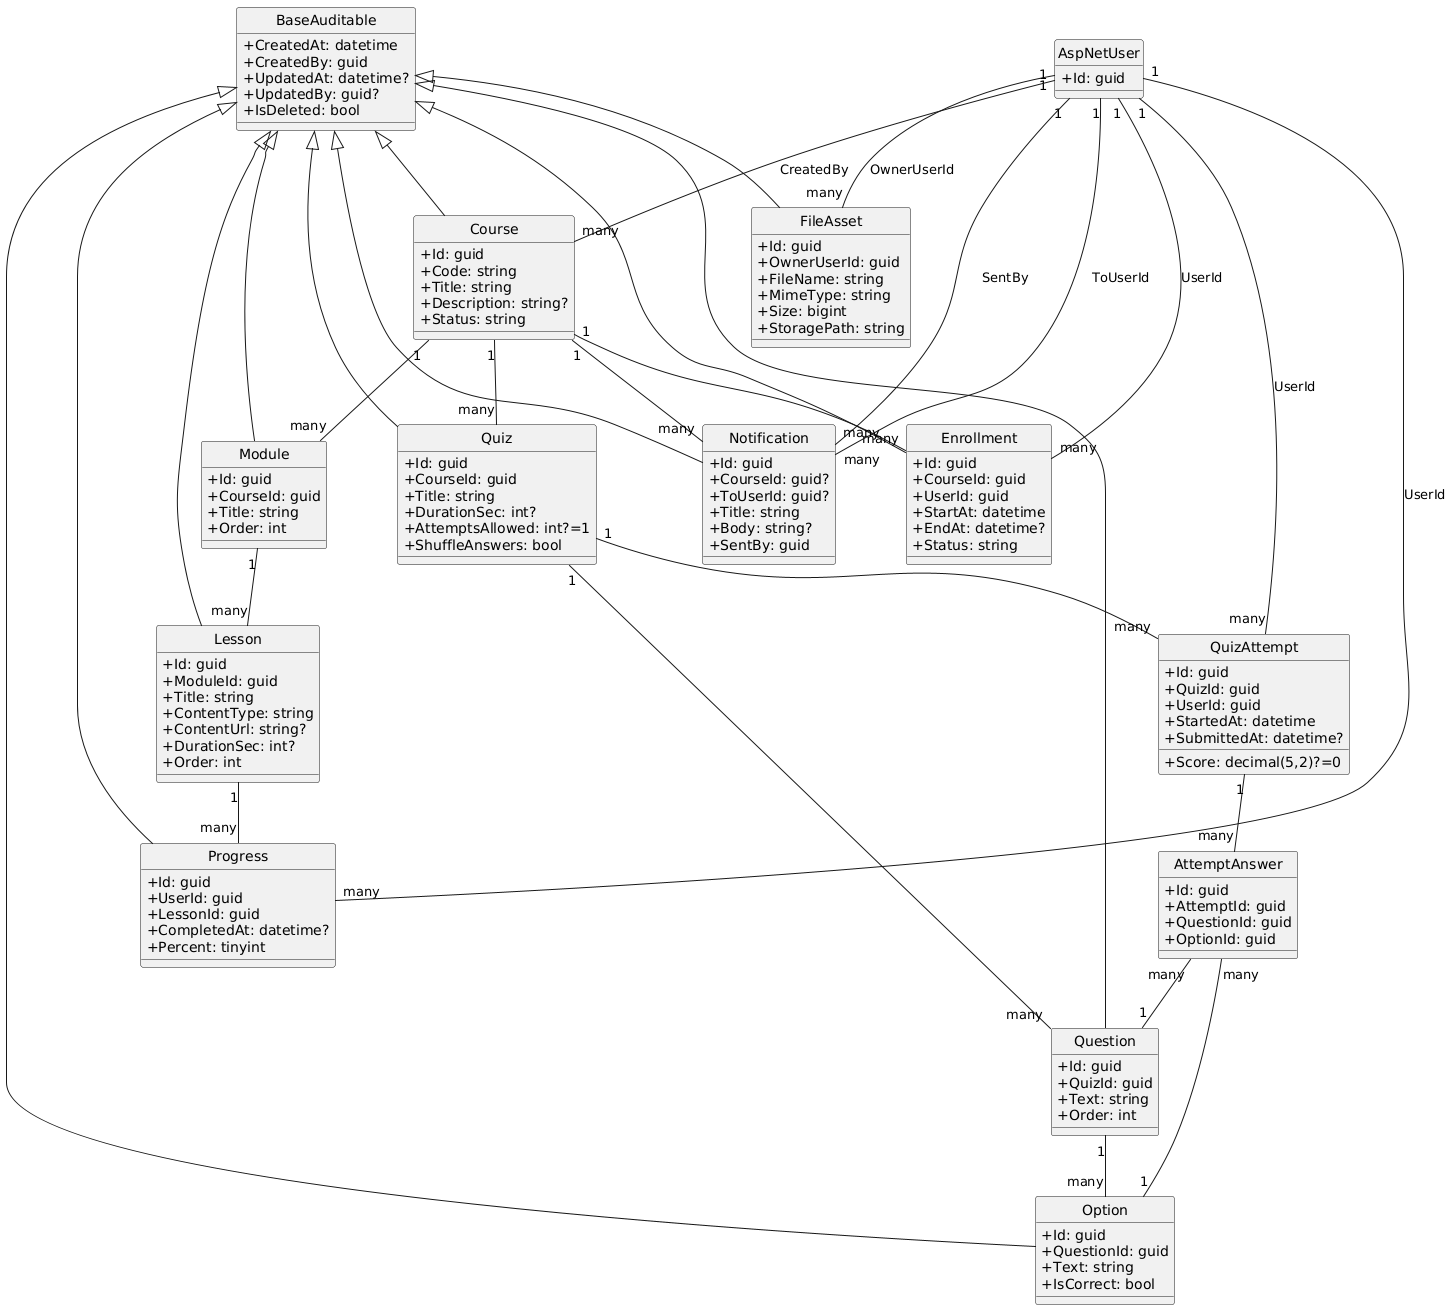

The diagram above was rendered by PlantUML. Its source (embedded in the PNG):
@startuml
hide circle
skinparam classAttributeIconSize 0

class BaseAuditable {
  +CreatedAt: datetime
  +CreatedBy: guid
  +UpdatedAt: datetime?
  +UpdatedBy: guid?
  +IsDeleted: bool
}

class Course extends BaseAuditable {
  +Id: guid
  +Code: string
  +Title: string
  +Description: string?
  +Status: string
}

class Module extends BaseAuditable {
  +Id: guid
  +CourseId: guid
  +Title: string
  +Order: int
}

class Lesson extends BaseAuditable {
  +Id: guid
  +ModuleId: guid
  +Title: string
  +ContentType: string
  +ContentUrl: string?
  +DurationSec: int?
  +Order: int
}

class Enrollment extends BaseAuditable {
  +Id: guid
  +CourseId: guid
  +UserId: guid
  +StartAt: datetime
  +EndAt: datetime?
  +Status: string
}

class Progress extends BaseAuditable {
  +Id: guid
  +UserId: guid
  +LessonId: guid
  +CompletedAt: datetime?
  +Percent: tinyint
}

class Quiz extends BaseAuditable {
  +Id: guid
  +CourseId: guid
  +Title: string
  +DurationSec: int?
  +AttemptsAllowed: int?=1
  +ShuffleAnswers: bool
}

class Question extends BaseAuditable {
  +Id: guid
  +QuizId: guid
  +Text: string
  +Order: int
}

class Option extends BaseAuditable {
  +Id: guid
  +QuestionId: guid
  +Text: string
  +IsCorrect: bool
}

class FileAsset extends BaseAuditable {
  +Id: guid
  +OwnerUserId: guid
  +FileName: string
  +MimeType: string
  +Size: bigint
  +StoragePath: string
}

class Notification extends BaseAuditable {
  +Id: guid
  +CourseId: guid?
  +ToUserId: guid?
  +Title: string
  +Body: string?
  +SentBy: guid
}

class QuizAttempt {
  +Id: guid
  +QuizId: guid
  +UserId: guid
  +StartedAt: datetime
  +SubmittedAt: datetime?
  +Score: decimal(5,2)?=0
}

class AttemptAnswer {
  +Id: guid
  +AttemptId: guid
  +QuestionId: guid
  +OptionId: guid
}

class AspNetUser {
  +Id: guid
}

' Relationships (y như ERD)
Course "1" -- "many" Module
Module "1" -- "many" Lesson
Course "1" -- "many" Enrollment
AspNetUser "1" -- "many" Enrollment : UserId
AspNetUser "1" -- "many" Progress : UserId
Lesson "1" -- "many" Progress
Course "1" -- "many" Quiz
Quiz "1" -- "many" Question
Question "1" -- "many" Option
Quiz "1" -- "many" QuizAttempt
AspNetUser "1" -- "many" QuizAttempt : UserId
QuizAttempt "1" -- "many" AttemptAnswer
AttemptAnswer "many" -- "1" Question
AttemptAnswer "many" -- "1" Option
Course "1" -- "many" Notification
AspNetUser "1" -- "many" Notification : ToUserId
AspNetUser "1" -- "many" Notification : SentBy
AspNetUser "1" -- "many" FileAsset : OwnerUserId
AspNetUser "1" -- "many" Course : CreatedBy
@enduml